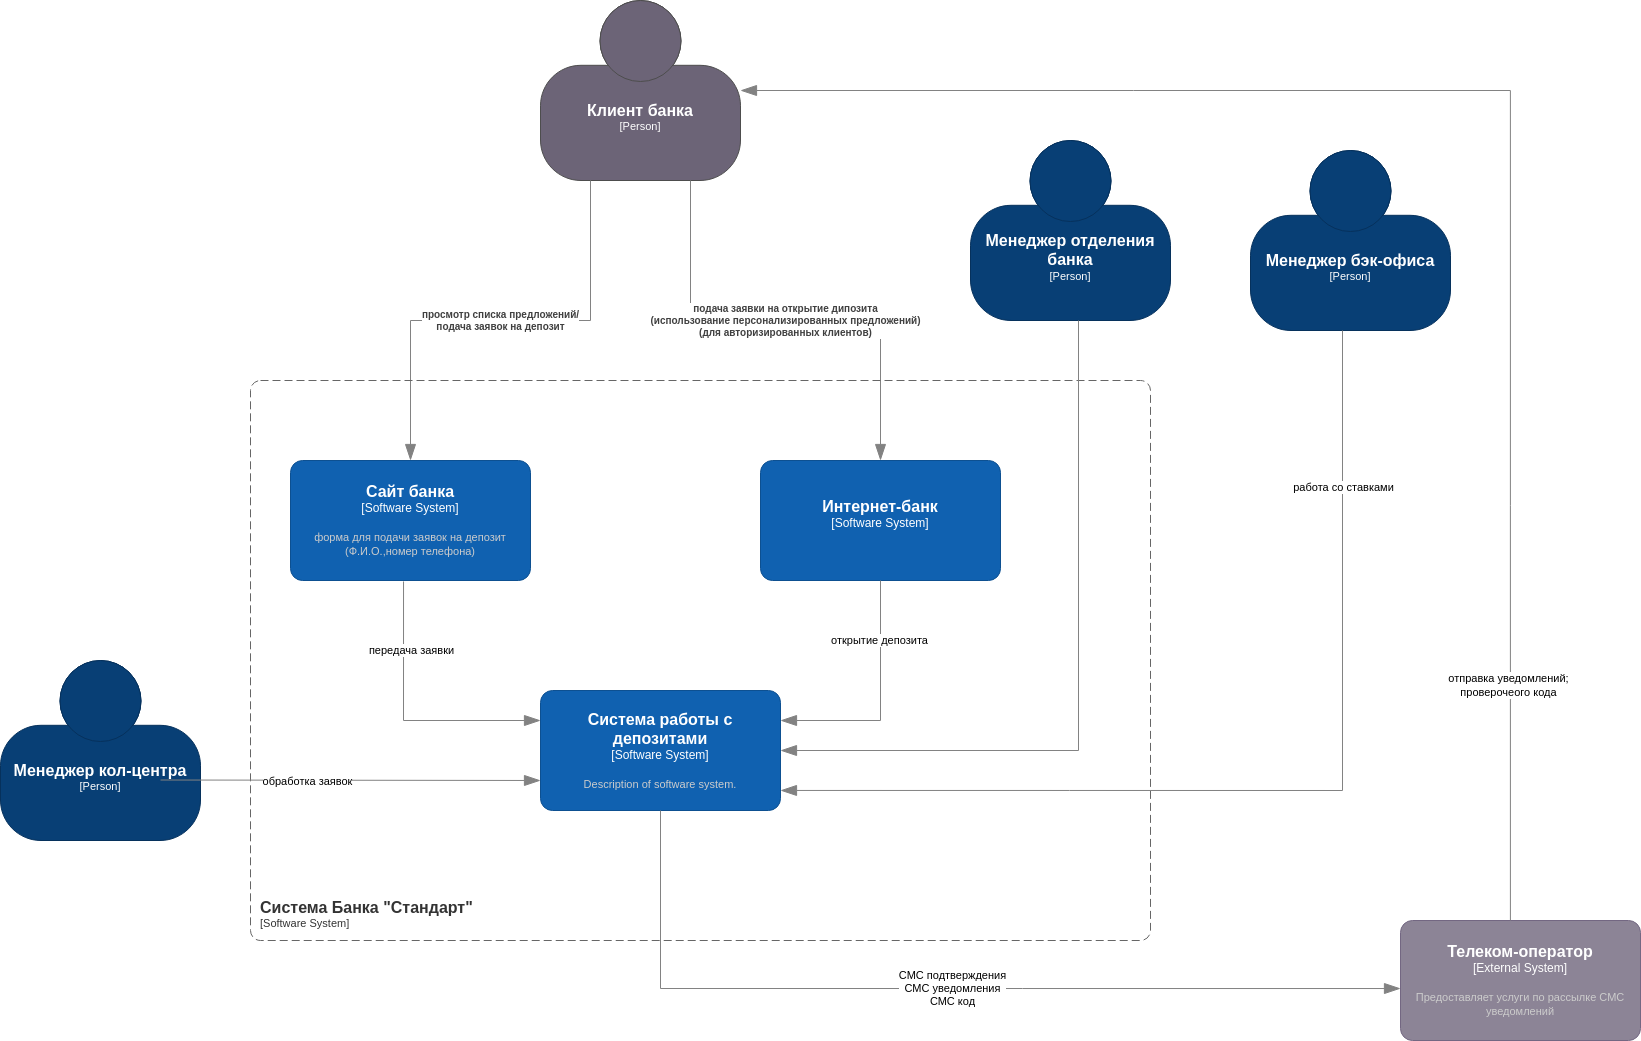

The diagram above was exported from draw.io. Its source (the exported page's mxGraphModel, read from the mxfile embedded in the PNG):
<mxGraphModel dx="2850" dy="2463" grid="1" gridSize="10" guides="1" tooltips="1" connect="1" arrows="1" fold="1" page="1" pageScale="1" pageWidth="850" pageHeight="1100" math="0" shadow="0">
  <root>
    <mxCell id="0" />
    <mxCell id="1" parent="0" />
    <object placeholders="1" c4Name="Менеджер кол-центра" c4Type="Person" c4Description="" label="&lt;font style=&quot;font-size: 16px&quot;&gt;&lt;b&gt;%c4Name%&lt;/b&gt;&lt;/font&gt;&lt;div&gt;[%c4Type%]&lt;/div&gt;&lt;br&gt;&lt;div&gt;&lt;font style=&quot;font-size: 11px&quot;&gt;&lt;font color=&quot;#cccccc&quot;&gt;%c4Description%&lt;/font&gt;&lt;/div&gt;" id="NECrr2yVnmgU_asun1On-1">
      <mxCell style="html=1;fontSize=11;dashed=0;whiteSpace=wrap;fillColor=#083F75;strokeColor=#06315C;fontColor=#ffffff;shape=mxgraph.c4.person2;align=center;metaEdit=1;points=[[0.5,0,0],[1,0.5,0],[1,0.75,0],[0.75,1,0],[0.5,1,0],[0.25,1,0],[0,0.75,0],[0,0.5,0]];resizable=0;" parent="1" vertex="1">
        <mxGeometry x="-220" y="520" width="200" height="180" as="geometry" />
      </mxCell>
    </object>
    <object placeholders="1" c4Name="Менеджер отделения банка" c4Type="Person" c4Description="" label="&lt;font style=&quot;font-size: 16px&quot;&gt;&lt;b&gt;%c4Name%&lt;/b&gt;&lt;/font&gt;&lt;div&gt;[%c4Type%]&lt;/div&gt;&lt;br&gt;&lt;div&gt;&lt;font style=&quot;font-size: 11px&quot;&gt;&lt;font color=&quot;#cccccc&quot;&gt;%c4Description%&lt;/font&gt;&lt;/div&gt;" id="NECrr2yVnmgU_asun1On-2">
      <mxCell style="html=1;fontSize=11;dashed=0;whiteSpace=wrap;fillColor=#083F75;strokeColor=#06315C;fontColor=#ffffff;shape=mxgraph.c4.person2;align=center;metaEdit=1;points=[[0.5,0,0],[1,0.5,0],[1,0.75,0],[0.75,1,0],[0.5,1,0],[0.25,1,0],[0,0.75,0],[0,0.5,0]];resizable=0;" parent="1" vertex="1">
        <mxGeometry x="750" width="200" height="180" as="geometry" />
      </mxCell>
    </object>
    <object placeholders="1" c4Name="Клиент банка" c4Type="Person" c4Description="" label="&lt;font style=&quot;font-size: 16px&quot;&gt;&lt;b&gt;%c4Name%&lt;/b&gt;&lt;/font&gt;&lt;div&gt;[%c4Type%]&lt;/div&gt;&lt;br&gt;&lt;div&gt;&lt;font style=&quot;font-size: 11px&quot;&gt;&lt;font color=&quot;#cccccc&quot;&gt;%c4Description%&lt;/font&gt;&lt;/div&gt;" id="NECrr2yVnmgU_asun1On-3">
      <mxCell style="html=1;fontSize=11;dashed=0;whiteSpace=wrap;fillColor=#6C6477;strokeColor=#4D4D4D;fontColor=#ffffff;shape=mxgraph.c4.person2;align=center;metaEdit=1;points=[[0.5,0,0],[1,0.5,0],[1,0.75,0],[0.75,1,0],[0.5,1,0],[0.25,1,0],[0,0.75,0],[0,0.5,0]];resizable=0;" parent="1" vertex="1">
        <mxGeometry x="320" y="-140" width="200" height="180" as="geometry" />
      </mxCell>
    </object>
    <object placeholders="1" c4Name="Сайт банка" c4Type="Software System" c4Description="форма для подачи заявок на депозит (Ф.И.О.,номер телефона)" label="&lt;font style=&quot;font-size: 16px&quot;&gt;&lt;b&gt;%c4Name%&lt;/b&gt;&lt;/font&gt;&lt;div&gt;[%c4Type%]&lt;/div&gt;&lt;br&gt;&lt;div&gt;&lt;font style=&quot;font-size: 11px&quot;&gt;&lt;font color=&quot;#cccccc&quot;&gt;%c4Description%&lt;/font&gt;&lt;/div&gt;" id="NECrr2yVnmgU_asun1On-5">
      <mxCell style="rounded=1;whiteSpace=wrap;html=1;labelBackgroundColor=none;fillColor=#1061B0;fontColor=#ffffff;align=center;arcSize=10;strokeColor=#0D5091;metaEdit=1;resizable=0;points=[[0.25,0,0],[0.5,0,0],[0.75,0,0],[1,0.25,0],[1,0.5,0],[1,0.75,0],[0.75,1,0],[0.5,1,0],[0.25,1,0],[0,0.75,0],[0,0.5,0],[0,0.25,0]];" parent="1" vertex="1">
        <mxGeometry x="70" y="320" width="240" height="120" as="geometry" />
      </mxCell>
    </object>
    <object placeholders="1" c4Name="Интернет-банк" c4Type="Software System" c4Description="" label="&lt;font style=&quot;font-size: 16px&quot;&gt;&lt;b&gt;%c4Name%&lt;/b&gt;&lt;/font&gt;&lt;div&gt;[%c4Type%]&lt;/div&gt;&lt;br&gt;&lt;div&gt;&lt;font style=&quot;font-size: 11px&quot;&gt;&lt;font color=&quot;#cccccc&quot;&gt;%c4Description%&lt;/font&gt;&lt;/div&gt;" id="NECrr2yVnmgU_asun1On-6">
      <mxCell style="rounded=1;whiteSpace=wrap;html=1;labelBackgroundColor=none;fillColor=#1061B0;fontColor=#ffffff;align=center;arcSize=10;strokeColor=#0D5091;metaEdit=1;resizable=0;points=[[0.25,0,0],[0.5,0,0],[0.75,0,0],[1,0.25,0],[1,0.5,0],[1,0.75,0],[0.75,1,0],[0.5,1,0],[0.25,1,0],[0,0.75,0],[0,0.5,0],[0,0.25,0]];" parent="1" vertex="1">
        <mxGeometry x="540" y="320" width="240" height="120" as="geometry" />
      </mxCell>
    </object>
    <object placeholders="1" c4Type="Relationship" c4Description="просмотр списка предложений/&#10;подача заявок на депозит" label="&lt;div style=&quot;text-align: left&quot;&gt;&lt;div style=&quot;text-align: center&quot;&gt;&lt;b&gt;%c4Description%&lt;/b&gt;&lt;/div&gt;" id="NECrr2yVnmgU_asun1On-9">
      <mxCell style="endArrow=blockThin;html=1;fontSize=10;fontColor=#404040;strokeWidth=1;endFill=1;strokeColor=#828282;elbow=vertical;metaEdit=1;endSize=14;startSize=14;jumpStyle=arc;jumpSize=16;rounded=0;edgeStyle=orthogonalEdgeStyle;exitX=0.25;exitY=1;exitDx=0;exitDy=0;exitPerimeter=0;entryX=0.5;entryY=0;entryDx=0;entryDy=0;entryPerimeter=0;" parent="1" source="NECrr2yVnmgU_asun1On-3" target="NECrr2yVnmgU_asun1On-5" edge="1">
        <mxGeometry width="240" relative="1" as="geometry">
          <mxPoint x="530" y="590" as="sourcePoint" />
          <mxPoint x="770" y="590" as="targetPoint" />
        </mxGeometry>
      </mxCell>
    </object>
    <object placeholders="1" c4Type="передача заявки" c4Description="" label="&lt;div style=&quot;text-align: left&quot;&gt;&lt;div style=&quot;text-align: center&quot;&gt;&lt;b&gt;%c4Description%&lt;/b&gt;&lt;/div&gt;" id="NECrr2yVnmgU_asun1On-12">
      <mxCell style="endArrow=blockThin;html=1;fontSize=10;fontColor=#404040;strokeWidth=1;endFill=1;strokeColor=#828282;elbow=vertical;metaEdit=1;endSize=14;startSize=14;jumpStyle=arc;jumpSize=16;rounded=0;edgeStyle=orthogonalEdgeStyle;exitX=0.471;exitY=1.008;exitDx=0;exitDy=0;exitPerimeter=0;entryX=0;entryY=0.25;entryDx=0;entryDy=0;entryPerimeter=0;" parent="1" source="NECrr2yVnmgU_asun1On-5" target="NECrr2yVnmgU_asun1On-28" edge="1">
        <mxGeometry width="240" relative="1" as="geometry">
          <mxPoint x="530" y="590" as="sourcePoint" />
          <mxPoint x="183" y="600" as="targetPoint" />
        </mxGeometry>
      </mxCell>
    </object>
    <mxCell id="NECrr2yVnmgU_asun1On-13" value="передача заявки" style="edgeLabel;html=1;align=center;verticalAlign=middle;resizable=0;points=[];" parent="NECrr2yVnmgU_asun1On-12" vertex="1" connectable="0">
      <mxGeometry x="-0.105" y="-3" relative="1" as="geometry">
        <mxPoint x="10" y="-55" as="offset" />
      </mxGeometry>
    </mxCell>
    <object placeholders="1" c4Type="Relationship" c4Description="подача заявки на открытие дипозита &#10;(использование персонализированных предложений)&#10;(для авторизированных клиентов)" label="&lt;div style=&quot;text-align: left&quot;&gt;&lt;div style=&quot;text-align: center&quot;&gt;&lt;b&gt;%c4Description%&lt;/b&gt;&lt;/div&gt;" id="NECrr2yVnmgU_asun1On-14">
      <mxCell style="endArrow=blockThin;html=1;fontSize=10;fontColor=#404040;strokeWidth=1;endFill=1;strokeColor=#828282;elbow=vertical;metaEdit=1;endSize=14;startSize=14;jumpStyle=arc;jumpSize=16;rounded=0;edgeStyle=orthogonalEdgeStyle;exitX=0.75;exitY=1;exitDx=0;exitDy=0;exitPerimeter=0;entryX=0.5;entryY=0;entryDx=0;entryDy=0;entryPerimeter=0;" parent="1" source="NECrr2yVnmgU_asun1On-3" target="NECrr2yVnmgU_asun1On-6" edge="1">
        <mxGeometry width="240" relative="1" as="geometry">
          <mxPoint x="530" y="590" as="sourcePoint" />
          <mxPoint x="770" y="590" as="targetPoint" />
        </mxGeometry>
      </mxCell>
    </object>
    <object placeholders="1" c4Name="Телеком-оператор" c4Type="External System" c4Description="Предоставляет услуги по рассылке СМС уведомлений" label="&lt;font style=&quot;font-size: 16px&quot;&gt;&lt;b&gt;%c4Name%&lt;/b&gt;&lt;/font&gt;&lt;div&gt;[%c4Type%]&lt;/div&gt;&lt;br&gt;&lt;div&gt;&lt;font style=&quot;font-size: 11px&quot;&gt;&lt;font color=&quot;#cccccc&quot;&gt;%c4Description%&lt;/font&gt;&lt;/div&gt;" id="NECrr2yVnmgU_asun1On-15">
      <mxCell style="rounded=1;whiteSpace=wrap;html=1;labelBackgroundColor=none;fillColor=#8C8496;fontColor=#ffffff;align=center;arcSize=10;strokeColor=#736782;metaEdit=1;resizable=0;points=[[0.25,0,0],[0.5,0,0],[0.75,0,0],[1,0.25,0],[1,0.5,0],[1,0.75,0],[0.75,1,0],[0.5,1,0],[0.25,1,0],[0,0.75,0],[0,0.5,0],[0,0.25,0]];" parent="1" vertex="1">
        <mxGeometry x="1180" y="780" width="240" height="120" as="geometry" />
      </mxCell>
    </object>
    <object placeholders="1" c4Name="Система Банка &quot;Стандарт&quot;" c4Type="SystemScopeBoundary" c4Application="Software System" label="&lt;font style=&quot;font-size: 16px&quot;&gt;&lt;b&gt;&lt;div style=&quot;text-align: left&quot;&gt;%c4Name%&lt;/div&gt;&lt;/b&gt;&lt;/font&gt;&lt;div style=&quot;text-align: left&quot;&gt;[%c4Application%]&lt;/div&gt;" id="NECrr2yVnmgU_asun1On-20">
      <mxCell style="rounded=1;fontSize=11;whiteSpace=wrap;html=1;dashed=1;arcSize=20;fillColor=none;strokeColor=#666666;fontColor=#333333;labelBackgroundColor=none;align=left;verticalAlign=bottom;labelBorderColor=none;spacingTop=0;spacing=10;dashPattern=8 4;metaEdit=1;rotatable=0;perimeter=rectanglePerimeter;noLabel=0;labelPadding=0;allowArrows=0;connectable=0;expand=0;recursiveResize=0;editable=1;pointerEvents=0;absoluteArcSize=1;points=[[0.25,0,0],[0.5,0,0],[0.75,0,0],[1,0.25,0],[1,0.5,0],[1,0.75,0],[0.75,1,0],[0.5,1,0],[0.25,1,0],[0,0.75,0],[0,0.5,0],[0,0.25,0]];" parent="1" vertex="1">
        <mxGeometry x="30" y="240" width="900" height="560" as="geometry" />
      </mxCell>
    </object>
    <object placeholders="1" c4Type="Relationship" id="NECrr2yVnmgU_asun1On-21">
      <mxCell style="endArrow=blockThin;html=1;fontSize=10;fontColor=#404040;strokeWidth=1;endFill=1;strokeColor=#828282;elbow=vertical;metaEdit=1;endSize=14;startSize=14;jumpStyle=arc;jumpSize=16;rounded=0;edgeStyle=orthogonalEdgeStyle;entryX=0;entryY=0.75;entryDx=0;entryDy=0;entryPerimeter=0;" parent="1" target="NECrr2yVnmgU_asun1On-28" edge="1">
        <mxGeometry width="240" relative="1" as="geometry">
          <mxPoint x="-60" y="639.5" as="sourcePoint" />
          <mxPoint x="60" y="639.5" as="targetPoint" />
        </mxGeometry>
      </mxCell>
    </object>
    <mxCell id="NECrr2yVnmgU_asun1On-33" value="обработка заявок" style="edgeLabel;html=1;align=center;verticalAlign=middle;resizable=0;points=[];" parent="NECrr2yVnmgU_asun1On-21" vertex="1" connectable="0">
      <mxGeometry x="-0.2263" y="-1" relative="1" as="geometry">
        <mxPoint as="offset" />
      </mxGeometry>
    </mxCell>
    <object placeholders="1" c4Name="Менеджер бэк-офиса" c4Type="Person" c4Description="" label="&lt;font style=&quot;font-size: 16px&quot;&gt;&lt;b&gt;%c4Name%&lt;/b&gt;&lt;/font&gt;&lt;div&gt;[%c4Type%]&lt;/div&gt;&lt;br&gt;&lt;div&gt;&lt;font style=&quot;font-size: 11px&quot;&gt;&lt;font color=&quot;#cccccc&quot;&gt;%c4Description%&lt;/font&gt;&lt;/div&gt;" id="NECrr2yVnmgU_asun1On-22">
      <mxCell style="html=1;fontSize=11;dashed=0;whiteSpace=wrap;fillColor=#083F75;strokeColor=#06315C;fontColor=#ffffff;shape=mxgraph.c4.person2;align=center;metaEdit=1;points=[[0.5,0,0],[1,0.5,0],[1,0.75,0],[0.75,1,0],[0.5,1,0],[0.25,1,0],[0,0.75,0],[0,0.5,0]];resizable=0;" parent="1" vertex="1">
        <mxGeometry x="1030" y="10" width="200" height="180" as="geometry" />
      </mxCell>
    </object>
    <object placeholders="1" c4Type="Relationship" id="NECrr2yVnmgU_asun1On-23">
      <mxCell style="endArrow=blockThin;html=1;fontSize=10;fontColor=#404040;strokeWidth=1;endFill=1;strokeColor=#828282;elbow=vertical;metaEdit=1;endSize=14;startSize=14;jumpStyle=arc;jumpSize=16;rounded=0;edgeStyle=orthogonalEdgeStyle;exitX=0.54;exitY=1;exitDx=0;exitDy=0;exitPerimeter=0;entryX=1;entryY=0.5;entryDx=0;entryDy=0;entryPerimeter=0;" parent="1" source="NECrr2yVnmgU_asun1On-2" target="NECrr2yVnmgU_asun1On-28" edge="1">
        <mxGeometry width="240" relative="1" as="geometry">
          <mxPoint x="530" y="590" as="sourcePoint" />
          <mxPoint x="790.96" y="601.04" as="targetPoint" />
        </mxGeometry>
      </mxCell>
    </object>
    <object placeholders="1" c4Type="Relationship" id="NECrr2yVnmgU_asun1On-26">
      <mxCell style="endArrow=blockThin;html=1;fontSize=10;fontColor=#404040;strokeWidth=1;endFill=1;strokeColor=#828282;elbow=vertical;metaEdit=1;endSize=14;startSize=14;jumpStyle=arc;jumpSize=16;rounded=0;edgeStyle=orthogonalEdgeStyle;exitX=0.458;exitY=0;exitDx=0;exitDy=0;exitPerimeter=0;entryX=1;entryY=0.5;entryDx=0;entryDy=0;entryPerimeter=0;" parent="1" source="NECrr2yVnmgU_asun1On-15" target="NECrr2yVnmgU_asun1On-3" edge="1">
        <mxGeometry width="240" relative="1" as="geometry">
          <mxPoint x="750" y="590" as="sourcePoint" />
          <mxPoint x="990" y="590" as="targetPoint" />
        </mxGeometry>
      </mxCell>
    </object>
    <mxCell id="NECrr2yVnmgU_asun1On-27" value="отправка уведомлений;&lt;div&gt;проверочеого кода&lt;/div&gt;" style="edgeLabel;html=1;align=center;verticalAlign=middle;resizable=0;points=[];" parent="NECrr2yVnmgU_asun1On-26" vertex="1" connectable="0">
      <mxGeometry x="-0.7048" y="2" relative="1" as="geometry">
        <mxPoint as="offset" />
      </mxGeometry>
    </mxCell>
    <object placeholders="1" c4Name="Система работы с депозитами" c4Type="Software System" c4Description="Description of software system." label="&lt;font style=&quot;font-size: 16px&quot;&gt;&lt;b&gt;%c4Name%&lt;/b&gt;&lt;/font&gt;&lt;div&gt;[%c4Type%]&lt;/div&gt;&lt;br&gt;&lt;div&gt;&lt;font style=&quot;font-size: 11px&quot;&gt;&lt;font color=&quot;#cccccc&quot;&gt;%c4Description%&lt;/font&gt;&lt;/div&gt;" id="NECrr2yVnmgU_asun1On-28">
      <mxCell style="rounded=1;whiteSpace=wrap;html=1;labelBackgroundColor=none;fillColor=#1061B0;fontColor=#ffffff;align=center;arcSize=10;strokeColor=#0D5091;metaEdit=1;resizable=0;points=[[0.25,0,0],[0.5,0,0],[0.75,0,0],[1,0.25,0],[1,0.5,0],[1,0.75,0],[0.75,1,0],[0.5,1,0],[0.25,1,0],[0,0.75,0],[0,0.5,0],[0,0.25,0]];" parent="1" vertex="1">
        <mxGeometry x="320" y="550" width="240" height="120" as="geometry" />
      </mxCell>
    </object>
    <object placeholders="1" c4Type="Relationship" id="NECrr2yVnmgU_asun1On-29">
      <mxCell style="endArrow=blockThin;html=1;fontSize=10;fontColor=#404040;strokeWidth=1;endFill=1;strokeColor=#828282;elbow=vertical;metaEdit=1;endSize=14;startSize=14;jumpStyle=arc;jumpSize=16;rounded=0;edgeStyle=orthogonalEdgeStyle;exitX=0.5;exitY=1;exitDx=0;exitDy=0;exitPerimeter=0;entryX=1;entryY=0.25;entryDx=0;entryDy=0;entryPerimeter=0;" parent="1" source="NECrr2yVnmgU_asun1On-6" target="NECrr2yVnmgU_asun1On-28" edge="1">
        <mxGeometry width="240" relative="1" as="geometry">
          <mxPoint x="600" y="570" as="sourcePoint" />
          <mxPoint x="840" y="570" as="targetPoint" />
        </mxGeometry>
      </mxCell>
    </object>
    <mxCell id="NECrr2yVnmgU_asun1On-32" value="открытие депозита" style="edgeLabel;html=1;align=center;verticalAlign=middle;resizable=0;points=[];" parent="NECrr2yVnmgU_asun1On-29" vertex="1" connectable="0">
      <mxGeometry x="-0.5083" y="-2" relative="1" as="geometry">
        <mxPoint as="offset" />
      </mxGeometry>
    </mxCell>
    <object placeholders="1" c4Type="Relationship" id="NECrr2yVnmgU_asun1On-30">
      <mxCell style="endArrow=blockThin;html=1;fontSize=10;fontColor=#404040;strokeWidth=1;endFill=1;strokeColor=#828282;elbow=vertical;metaEdit=1;endSize=14;startSize=14;jumpStyle=arc;jumpSize=16;rounded=0;edgeStyle=orthogonalEdgeStyle;exitX=0.5;exitY=1;exitDx=0;exitDy=0;exitPerimeter=0;entryX=0;entryY=0.567;entryDx=0;entryDy=0;entryPerimeter=0;" parent="1" source="NECrr2yVnmgU_asun1On-28" target="NECrr2yVnmgU_asun1On-15" edge="1">
        <mxGeometry width="240" relative="1" as="geometry">
          <mxPoint x="560" y="639.5" as="sourcePoint" />
          <mxPoint x="800" y="639.5" as="targetPoint" />
        </mxGeometry>
      </mxCell>
    </object>
    <mxCell id="NECrr2yVnmgU_asun1On-34" value="СМС подтверждения&lt;div&gt;СМС уведомления&lt;/div&gt;&lt;div&gt;СМС код&lt;/div&gt;" style="edgeLabel;html=1;align=center;verticalAlign=middle;resizable=0;points=[];" parent="NECrr2yVnmgU_asun1On-30" vertex="1" connectable="0">
      <mxGeometry x="0.0218" y="1" relative="1" as="geometry">
        <mxPoint as="offset" />
      </mxGeometry>
    </mxCell>
    <object placeholders="1" c4Type="Relationship" id="NECrr2yVnmgU_asun1On-31">
      <mxCell style="endArrow=blockThin;html=1;fontSize=10;fontColor=#404040;strokeWidth=1;endFill=1;strokeColor=#828282;elbow=vertical;metaEdit=1;endSize=14;startSize=14;jumpStyle=arc;jumpSize=16;rounded=0;edgeStyle=orthogonalEdgeStyle;exitX=0.46;exitY=1;exitDx=0;exitDy=0;exitPerimeter=0;entryX=1;entryY=0.833;entryDx=0;entryDy=0;entryPerimeter=0;" parent="1" source="NECrr2yVnmgU_asun1On-22" target="NECrr2yVnmgU_asun1On-28" edge="1">
        <mxGeometry width="240" relative="1" as="geometry">
          <mxPoint x="600" y="570" as="sourcePoint" />
          <mxPoint x="840" y="570" as="targetPoint" />
        </mxGeometry>
      </mxCell>
    </object>
    <mxCell id="NECrr2yVnmgU_asun1On-36" value="работа со ставками" style="edgeLabel;html=1;align=center;verticalAlign=middle;resizable=0;points=[];" parent="NECrr2yVnmgU_asun1On-31" vertex="1" connectable="0">
      <mxGeometry x="-0.6947" relative="1" as="geometry">
        <mxPoint as="offset" />
      </mxGeometry>
    </mxCell>
  </root>
</mxGraphModel>